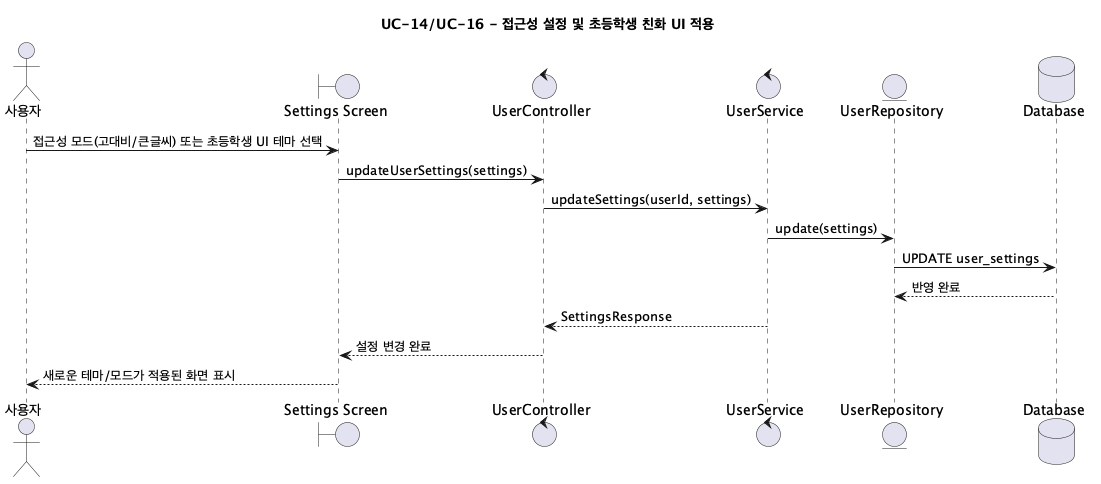

The diagram above was rendered by PlantUML. Its source (embedded in the PNG):
@startuml UC14-16_UISettings
title UC-14/UC-16 - 접근성 설정 및 초등학생 친화 UI 적용

actor "사용자" as User
boundary "Settings Screen" as UI
control "UserController" as UserController
control "UserService" as UserService
entity "UserRepository" as UserRepository
database "Database" as DB

User -> UI: 접근성 모드(고대비/큰글씨) 또는 초등학생 UI 테마 선택
UI -> UserController: updateUserSettings(settings)
UserController -> UserService: updateSettings(userId, settings)
UserService -> UserRepository: update(settings)
UserRepository -> DB: UPDATE user_settings
DB --> UserRepository: 반영 완료
UserService --> UserController: SettingsResponse
UserController --> UI: 설정 변경 완료
UI --> User: 새로운 테마/모드가 적용된 화면 표시
@enduml